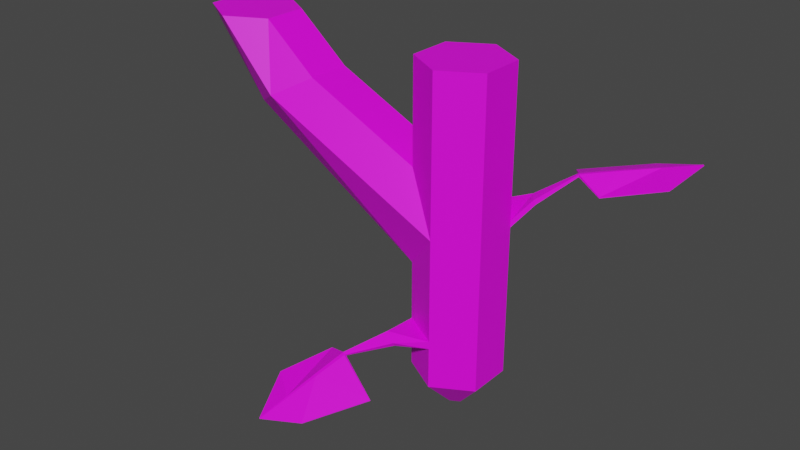 # Source: Stem-Tjunc-01.blend  (saved by Blender 2.82.7; exported with 4.5.12 LTS)
import bpy
from mathutils import Matrix  # noqa: F401  (used for matrix-valued properties, if any)

bpy.ops.wm.read_factory_settings(use_empty=True)
scene = bpy.context.scene
scene.name = 'Scene'

# ---- collections
col_collection = bpy.data.collections.new('Collection'); scene.collection.children.link(col_collection)

# ---- images (referenced by path relative to the original .blend; pixels are not part of the script)
import os
ASSET_DIR = os.environ.get("B2B_ASSET_DIR", "")  # directory of the original .blend (textures are referenced by path, not embedded)
HERE = os.path.dirname(os.path.abspath(__file__))  # packed textures are extracted next to this script under _unpacked/

def load_image(name, relpath, width, height, colorspace="sRGB"):
    """Load a texture the original file referenced (path relative to the .blend, or extracted next to this script)."""
    p = next((c for c in (os.path.join(HERE, relpath), os.path.join(ASSET_DIR, relpath)) if relpath and os.path.exists(c)), "")
    if p:
        img = bpy.data.images.load(p, check_existing=True)
        img.name = name
    else:  # same state as the original file: an image datablock whose file is absent (Cycles renders it pink)
        img = bpy.data.images.new(name, width, height)
        img.source = "FILE"
        img.filepath = "//" + (relpath or name)
    img.colorspace_settings.name = colorspace
    return img
img_stem_straight_01_png = load_image('Stem-Straight-01.png', 'Stem-Straight-01.png', 1024, 1024, 'sRGB')

# ---- materials (node trees are filled in below, after node groups)
mat_material_stem_straight = bpy.data.materials.new('Material-Stem-Straight')
mat_material_stem_straight.use_transparent_shadow = False

# ---- material node trees
mat_material_stem_straight.use_nodes = True; mat_material_stem_straight.node_tree.nodes.clear()
_N = mat_material_stem_straight.node_tree.nodes; _L = mat_material_stem_straight.node_tree.links
n0 = _N.new('ShaderNodeOutputMaterial'); n0.name = 'Material Output'; n0.location = (300, 300)
n1 = _N.new('ShaderNodeBsdfPrincipled'); n1.name = 'Principled BSDF'; n1.location = (10, 300)
n1.distribution = 'GGX'
n1.subsurface_method = 'BURLEY'
n1.inputs[3].default_value = 1.45
n1.inputs[27].default_value = (0.0, 0.0, 0.0, 1.0)
n1.inputs[28].default_value = 1.0
n2 = _N.new('ShaderNodeTexImage'); n2.name = 'Image Texture'; n2.location = (-280, 280)
n2.image = img_stem_straight_01_png
_L.new(n1.outputs[0], n0.inputs[0])
_L.new(n2.outputs[0], n1.inputs[0])
n0.is_active_output = True

# ---- world
world_world = bpy.data.worlds.new('World'); scene.world = world_world
world_world.use_nodes = True; world_world.node_tree.nodes.clear()
_N = world_world.node_tree.nodes; _L = world_world.node_tree.links
n0 = _N.new('ShaderNodeOutputWorld'); n0.name = 'World Output'; n0.location = (300, 300)
n1 = _N.new('ShaderNodeBackground'); n1.name = 'Background'; n1.location = (10, 300)
n1.inputs[0].default_value = (0.05088, 0.05088, 0.05088, 1.0)
_L.new(n1.outputs[0], n0.inputs[0])
n0.is_active_output = True
world_world.color = (0.05088, 0.05088, 0.05088)
world_world.use_sun_shadow = False
world_world.sun_shadow_jitter_overblur = 0.0

# ---- meshes
me_stem_tjunc_01 = bpy.data.meshes.new('Stem-Tjunc-01')
me_stem_tjunc_01.from_pydata([(-5.339e-11, 0.002389, 2.98e-08), (-5.339e-11, 0.01, 0.5554), (0.002069, 0.001194, 2.98e-08), (0.00866, 0.005, 0.5554), (0.002069, -0.001194, 2.98e-08), (0.00866, -0.005, 0.5554), (-2.728e-10, -0.002389, 2.98e-08), (-9.276e-10, -0.01, 0.5554), (-0.002069, -0.001194, 2.98e-08), (-0.00866, -0.005, 0.5554), (-0.002069, 0.001194, 2.98e-08), (-0.00866, 0.005, 0.5554), (-5.339e-11, 0.01, 0.05538), (0.00866, 0.005, 0.05538), (0.00866, -0.005, 0.05538), (-9.276e-10, -0.01, 0.05538), (-0.00866, -0.005, 0.05538), (-0.00866, 0.005, 0.05538), (0.00866, 0.005, 0.3879), (0.00866, -0.005, 0.3879), (-9.276e-10, -0.01, 0.3879), (-0.00866, -0.005, 0.3879), (-0.00866, 0.005, 0.3879), (-5.339e-11, 0.01, 0.3879), (0.00866, 0.005, 0.2334), (0.00866, -0.005, 0.2334), (-9.276e-10, -0.01, 0.2334), (-0.00866, -0.005, 0.2334), (-0.00866, 0.005, 0.2334), (-5.339e-11, 0.01, 0.2334), (-0.04801, 0.005, 0.551), (-0.04801, -0.005, 0.551), (-0.05667, -0.01, 0.5521), (-0.06533, -0.005, 0.5532), (-0.04323, 0.01, 0.447), (-0.05075, 0.005, 0.4164), (-0.05075, -0.005, 0.4164), (-0.04323, -0.01, 0.447), (-0.0357, -0.005, 0.4776), (-0.0357, 0.005, 0.4776), (-0.05667, 0.01, 0.5521), (-0.06533, 0.005, 0.5532), (-5.339e-11, 0.01, 0.3035), (0.00866, 0.005, 0.3035), (0.00866, -0.005, 0.3035), (-9.276e-10, -0.01, 0.3035), (0.00866, 0.005, 0.1231), (0.00866, -0.005, 0.1231), (-9.276e-10, -0.01, 0.1231), (-0.00866, -0.005, 0.1231), (-0.00866, 0.005, 0.1231), (-5.339e-11, 0.01, 0.1231), (-5.339e-11, 0.01, 0.1355), (0.00866, 0.005, 0.1355), (0.00866, -0.005, 0.1355), (-9.276e-10, -0.01, 0.1355), (-0.00866, -0.005, 0.1355), (-0.00866, 0.005, 0.1355), (-0.006258, -0.01417, 0.1297), (-0.009071, -0.01258, 0.1371), (-0.006258, -0.01358, 0.1232), (-0.009071, -0.01199, 0.1306), (-0.01336, -0.02128, 0.1134), (-0.01401, -0.02094, 0.1152), (-0.01328, -0.02088, 0.1111), (-0.01392, -0.02054, 0.1129), (-0.01777, -0.02551, 0.07723), (-0.01831, -0.02522, 0.07878), (-0.01771, -0.02508, 0.07433), (-0.01824, -0.02479, 0.07588), (-0.02681, -0.03388, 0.0024), (-0.02698, -0.03379, 0.00289), (-0.02679, -0.03375, 0.001484), (-0.02696, -0.03365, 0.001974), (-0.02264, -0.0295, 0.04083), (-0.0226, -0.02922, 0.03893), (-0.01971, -0.01823, 0.09657), (-0.01969, -0.01807, 0.09544), (-0.02229, -0.02969, 0.03981), (-0.02225, -0.02941, 0.03791), (-0.02902, -0.02501, 0.04877), (-0.029, -0.02489, 0.04797), (-0.004145, -0.02385, 0.07153), (-0.004124, -0.02371, 0.07057), (-0.01666, -0.03135, 0.01821), (-0.01665, -0.03125, 0.01751), (-5.339e-11, 0.01, 0.3145), (0.00866, 0.005, 0.3145), (0.00866, -0.005, 0.3145), (-9.276e-10, -0.01, 0.3145), (0.01043, 0.01, 0.3486), (0.01242, 0.00725, 0.3495), (0.01077, 0.0102, 0.3414), (0.01275, 0.007452, 0.3422), (0.01835, 0.01367, 0.3878), (0.01879, 0.01303, 0.3882), (0.01837, 0.01364, 0.3841), (0.01882, 0.01301, 0.3845), (0.02478, 0.0182, 0.3948), (0.02515, 0.01768, 0.3951), (0.02486, 0.01821, 0.3906), (0.02523, 0.01768, 0.391), (0.03797, 0.02739, 0.4072), (0.03809, 0.02722, 0.4073), (0.038, 0.02739, 0.4059), (0.03812, 0.02722, 0.406), (0.03162, 0.02245, 0.4012), (0.03167, 0.02245, 0.3985), (0.02485, 0.0109, 0.3715), (0.02488, 0.0109, 0.3699), (0.03137, 0.0228, 0.401), (0.03143, 0.0228, 0.3983), (0.03658, 0.01644, 0.3928), (0.03661, 0.01645, 0.3916), (0.01266, 0.02253, 0.3601), (0.01269, 0.02253, 0.3587), (0.02768, 0.02791, 0.387), (0.0277, 0.02791, 0.386)], [], [(3, 1, 11, 9, 7, 5), (0, 2, 4, 6, 8, 10), (2, 0, 12, 13), (4, 2, 13, 14), (6, 4, 14, 15), (8, 6, 15, 16), (10, 8, 16, 17), (0, 10, 17, 12), (86, 23, 18, 87), (87, 18, 19, 88), (88, 19, 20, 89), (27, 45, 37, 36), (41, 33, 32, 31, 30, 40), (45, 27, 26), (9, 21, 20, 7), (11, 22, 21, 9), (1, 23, 22, 11), (3, 18, 23, 1), (5, 19, 18, 3), (7, 20, 19, 5), (57, 28, 29, 52), (56, 27, 28, 57), (55, 26, 27, 56), (54, 25, 26, 55), (53, 24, 25, 54), (52, 29, 24, 53), (35, 36, 33, 41), (37, 38, 31, 32), (34, 35, 41, 40), (39, 34, 40, 30), (36, 37, 32, 33), (38, 39, 30, 31), (36, 35, 28, 27), (39, 38, 21, 22), (21, 45, 89, 20), (45, 21, 38, 37), (25, 44, 45, 26), (24, 43, 44, 25), (29, 42, 43, 24), (22, 42, 34, 39), (42, 28, 35, 34), (42, 29, 28), (42, 22, 23, 86), (12, 51, 46, 13), (13, 46, 47, 14), (14, 47, 48, 15), (15, 48, 49, 16), (16, 49, 50, 17), (17, 50, 51, 12), (51, 52, 53, 46), (46, 53, 54, 47), (47, 54, 55, 48), (49, 56, 57, 50), (50, 57, 52, 51), (59, 61, 65, 63), (65, 64, 68, 69), (58, 59, 63, 62), (61, 60, 64, 65), (60, 58, 62, 64), (66, 82, 62), (84, 85, 83, 82), (72, 85, 84, 70), (62, 63, 67, 66), (72, 70, 71, 73), (78, 74, 71, 70), (75, 79, 72, 73), (78, 70, 84), (66, 67, 74, 78), (69, 68, 79, 75), (84, 82, 66, 78), (64, 62, 82, 83), (68, 64, 83), (79, 68, 83, 85), (72, 79, 85), (65, 77, 76, 63), (80, 76, 77, 81), (71, 80, 81, 73), (63, 76, 67), (74, 67, 76, 80), (74, 80, 71), (65, 69, 77), (75, 81, 77, 69), (73, 81, 75), (56, 59, 58, 55), (49, 61, 59, 56), (48, 55, 58, 60), (49, 48, 60, 61), (44, 88, 89, 45), (43, 87, 88, 44), (87, 91, 90, 86), (91, 93, 97, 95), (97, 96, 100, 101), (90, 91, 95, 94), (93, 92, 96, 97), (92, 90, 94, 96), (98, 114, 94), (116, 117, 115, 114), (104, 117, 116, 102), (94, 95, 99, 98), (104, 102, 103, 105), (110, 106, 103, 102), (107, 111, 104, 105), (110, 102, 116), (98, 99, 106, 110), (101, 100, 111, 107), (116, 114, 98, 110), (96, 94, 114, 115), (100, 96, 115), (111, 100, 115, 117), (104, 111, 117), (97, 109, 108, 95), (112, 108, 109, 113), (103, 112, 113, 105), (95, 108, 99), (106, 99, 108, 112), (106, 112, 103), (97, 101, 109), (107, 113, 109, 101), (105, 113, 107), (42, 86, 90, 92), (43, 93, 91, 87), (43, 42, 92, 93)])
_uv = me_stem_tjunc_01.uv_layers.new(name='UVMap')
_uv.uv.foreach_set('vector', [0.8609, 0.02068, 0.8609, 0.02068, 0.8609, 0.02068, 0.8609, 0.02068, 0.8609, 0.02068, 0.8609, 0.02068, 0.8935, 0.6687, 0.8935, 0.6687, 0.8935, 0.6687, 0.8935, 0.6687, 0.8935, 0.6687, 0.8935, 0.6687, 0.8935, 0.6687, 0.8935, 0.6687, 0.8935, 0.6687, 0.8935, 0.6687, 0.8935, 0.6687, 0.8935, 0.6687, 0.8935, 0.6687, 0.8935, 0.6687, 0.8935, 0.6687, 0.8935, 0.6687, 0.8935, 0.6687, 0.8935, 0.6687, 0.8935, 0.6687, 0.8935, 0.6687, 0.8935, 0.6687, 0.8935, 0.6687, 0.8935, 0.6687, 0.8935, 0.6687, 0.8935, 0.6687, 0.8935, 0.6687, 0.8935, 0.6687, 0.8935, 0.6687, 0.8935, 0.6687, 0.8935, 0.6687, 0.4827, 0.4811, 0.4827, 0.4811, 0.4827, 0.4811, 0.4827, 0.4811, 0.4827, 0.4811, 0.4827, 0.4811, 0.4827, 0.4811, 0.4827, 0.4811, 0.4827, 0.4811, 0.4827, 0.4811, 0.4827, 0.4811, 0.4827, 0.4811, 0.4889, 0.4837, 0.4884, 0.4836, 0.4876, 0.4831, 0.4877, 0.4832, 0.8609, 0.02068, 0.8609, 0.02068, 0.8609, 0.02068, 0.8609, 0.02068, 0.8609, 0.02068, 0.8609, 0.02068, 0.4827, 0.4811, 0.4827, 0.4811, 0.4827, 0.4811, 0.4827, 0.4811, 0.4827, 0.4811, 0.4827, 0.4811, 0.4827, 0.4811, 0.4827, 0.4811, 0.4827, 0.4811, 0.4827, 0.4811, 0.4827, 0.4811, 0.4827, 0.4811, 0.4827, 0.4811, 0.4827, 0.4811, 0.4827, 0.4811, 0.4827, 0.4811, 0.4827, 0.4811, 0.4827, 0.4811, 0.4827, 0.4811, 0.4827, 0.4811, 0.4827, 0.4811, 0.4827, 0.4811, 0.4827, 0.4811, 0.4827, 0.4811, 0.4827, 0.4811, 0.4827, 0.4811, 0.4827, 0.4811, 0.4827, 0.4811, 0.4827, 0.4811, 0.4827, 0.4811, 0.4827, 0.4811, 0.4827, 0.4811, 0.4827, 0.4811, 0.4827, 0.4811, 0.4827, 0.4811, 0.4827, 0.4811, 0.4827, 0.4811, 0.4827, 0.4811, 0.4827, 0.4811, 0.4827, 0.4811, 0.4827, 0.4811, 0.4827, 0.4811, 0.4827, 0.4811, 0.4827, 0.4811, 0.4827, 0.4811, 0.4827, 0.4811, 0.4827, 0.4811, 0.4827, 0.4811, 0.4827, 0.4811, 0.4827, 0.4811, 0.4827, 0.4811, 0.4827, 0.4811, 0.4827, 0.4811, 0.4827, 0.4811, 0.4827, 0.4811, 0.4827, 0.4811, 0.4827, 0.4811, 0.4827, 0.4811, 0.4827, 0.4811, 0.4827, 0.4811, 0.4827, 0.4811, 0.4827, 0.4811, 0.4827, 0.4811, 0.4827, 0.4811, 0.4827, 0.4811, 0.4827, 0.4811, 0.4827, 0.4811, 0.4827, 0.4811, 0.4827, 0.4811, 0.4827, 0.4811, 0.4827, 0.4811, 0.4827, 0.4811, 0.4827, 0.4811, 0.4827, 0.4811, 0.4827, 0.4811, 0.4877, 0.4832, 0.4877, 0.4831, 0.489, 0.4836, 0.4889, 0.4837, 0.4874, 0.483, 0.4875, 0.4831, 0.4879, 0.4833, 0.488, 0.4832, 0.4827, 0.4811, 0.4827, 0.4811, 0.4827, 0.4811, 0.4827, 0.4811, 0.4884, 0.4836, 0.4879, 0.4833, 0.4875, 0.4831, 0.4876, 0.4831, 0.4827, 0.4811, 0.4827, 0.4811, 0.4827, 0.4811, 0.4827, 0.4811, 0.4827, 0.4811, 0.4827, 0.4811, 0.4827, 0.4811, 0.4827, 0.4811, 0.4827, 0.4811, 0.4827, 0.4811, 0.4827, 0.4811, 0.4827, 0.4811, 0.488, 0.4832, 0.4886, 0.4833, 0.4876, 0.4831, 0.4874, 0.483, 0.4886, 0.4833, 0.489, 0.4836, 0.4877, 0.4831, 0.4876, 0.4831, 0.4827, 0.4811, 0.4827, 0.4811, 0.4827, 0.4811, 0.4827, 0.4811, 0.4827, 0.4811, 0.4827, 0.4811, 0.4827, 0.4811, 0.4827, 0.4811, 0.4827, 0.4811, 0.4827, 0.4811, 0.4827, 0.4811, 0.4827, 0.4811, 0.4827, 0.4811, 0.4827, 0.4811, 0.4827, 0.4811, 0.4827, 0.4811, 0.4827, 0.4811, 0.4827, 0.4811, 0.4827, 0.4811, 0.4827, 0.4811, 0.4827, 0.4811, 0.4827, 0.4811, 0.4827, 0.4811, 0.4827, 0.4811, 0.4827, 0.4811, 0.4827, 0.4811, 0.4827, 0.4811, 0.4827, 0.4811, 0.4827, 0.4811, 0.4827, 0.4811, 0.4827, 0.4811, 0.4827, 0.4811, 0.4827, 0.4811, 0.4827, 0.4811, 0.4827, 0.4811, 0.4827, 0.4811, 0.4827, 0.4811, 0.4827, 0.4811, 0.4827, 0.4811, 0.4827, 0.4811, 0.4827, 0.4811, 0.4827, 0.4811, 0.4827, 0.4811, 0.4827, 0.4811, 0.4827, 0.4811, 0.4827, 0.4811, 0.4827, 0.4811, 0.4827, 0.4811, 0.4827, 0.4811, 0.4827, 0.4811, 0.4827, 0.4811, 0.7346, 0.04944, 0.7346, 0.04944, 0.7346, 0.04944, 0.7346, 0.04944, 0.7366, 0.04749, 0.7366, 0.04749, 0.7366, 0.04749, 0.7366, 0.04749, 0.7346, 0.04944, 0.7346, 0.04944, 0.7346, 0.04944, 0.7346, 0.04944, 0.7346, 0.04944, 0.7346, 0.04944, 0.7346, 0.04944, 0.7346, 0.04944, 0.7346, 0.04944, 0.7346, 0.04944, 0.7346, 0.04944, 0.7346, 0.04944, 0.947, 0.0752, 0.9292, 0.1044, 0.8887, 0.01448, 0.4827, 0.4811, 0.4827, 0.4811, 0.4827, 0.4811, 0.4827, 0.4811, 0.4827, 0.4811, 0.4827, 0.4811, 0.4827, 0.4811, 0.4827, 0.4811, 0.7366, 0.04749, 0.7366, 0.04749, 0.7366, 0.04749, 0.7366, 0.04749, 0.7366, 0.04749, 0.7366, 0.04749, 0.7366, 0.04749, 0.7366, 0.04749, 0.7366, 0.04749, 0.7366, 0.04749, 0.7366, 0.04749, 0.7366, 0.04749, 0.7366, 0.04749, 0.7366, 0.04749, 0.7366, 0.04749, 0.7366, 0.04749, 1.007, 0.1381, 1.068, 0.2011, 1.027, 0.1857, 0.7366, 0.04749, 0.7366, 0.04749, 0.7366, 0.04749, 0.7366, 0.04749, 0.7366, 0.04749, 0.7366, 0.04749, 0.7366, 0.04749, 0.7366, 0.04749, 1.027, 0.1857, 0.9292, 0.1044, 0.947, 0.0752, 1.007, 0.1381, 0.4827, 0.4811, 0.4827, 0.4811, 0.4827, 0.4811, 0.4827, 0.4811, 0.4827, 0.4811, 0.4827, 0.4811, 0.4827, 0.4811, 0.4827, 0.4811, 0.4827, 0.4811, 0.4827, 0.4811, 0.4827, 0.4811, 0.4827, 0.4811, 0.4827, 0.4811, 0.4827, 0.4811, 0.4827, 0.4811, 0.4827, 0.4811, 0.4827, 0.4811, 0.4827, 0.4811, 0.4827, 0.4811, 0.4827, 0.4811, 0.4827, 0.4811, 0.4827, 0.4811, 0.4827, 0.4811, 0.4827, 0.4811, 0.4827, 0.4811, 0.4827, 0.4811, 0.9772, 0.3312, 0.9281, 0.3474, 0.8802, 0.3321, 0.7793, 0.3312, 0.8802, 0.3321, 0.9281, 0.3474, 0.7992, 0.3527, 0.7793, 0.3312, 0.7992, 0.3527, 0.6784, 0.3304, 0.4827, 0.4811, 0.4827, 0.4811, 0.4827, 0.4811, 0.4827, 0.4811, 0.4827, 0.4811, 0.4827, 0.4811, 0.4827, 0.4811, 0.4827, 0.4811, 0.4827, 0.4811, 0.4827, 0.4811, 0.7366, 0.04944, 0.7366, 0.04944, 0.7366, 0.04944, 0.7366, 0.04944, 0.7346, 0.04944, 0.7346, 0.04944, 0.7346, 0.04944, 0.7346, 0.04944, 0.7346, 0.04944, 0.7346, 0.04944, 0.7346, 0.04944, 0.7346, 0.04944, 0.7346, 0.04944, 0.7346, 0.04944, 0.7346, 0.04944, 0.7346, 0.04944, 0.4827, 0.4811, 0.4827, 0.4811, 0.4827, 0.4811, 0.4827, 0.4811, 0.4827, 0.4811, 0.4827, 0.4811, 0.4827, 0.4811, 0.4827, 0.4811, 0.8848, 0.3964, 0.773, 0.3516, 0.7799, 0.3488, 0.8945, 0.3881, 0.773, 0.3516, 0.8053, 0.3591, 0.5626, 0.2734, 0.5526, 0.2692, 0.5626, 0.2734, 0.5639, 0.2738, 0.557, 0.2711, 0.5563, 0.2721, 0.7799, 0.3488, 0.773, 0.3516, 0.5526, 0.2692, 0.5534, 0.2706, 0.8053, 0.3591, 0.8094, 0.3624, 0.5639, 0.2738, 0.5626, 0.2734, 0.8094, 0.3624, 0.7799, 0.3488, 0.5534, 0.2706, 0.5639, 0.2738, 0.5512, 0.2698, 0.5637, 0.279, 0.5534, 0.2706, 0.5551, 0.27, 0.5552, 0.2729, 0.5639, 0.2797, 0.5637, 0.279, 0.5418, 0.2665, 0.5552, 0.2729, 0.5551, 0.27, 0.5398, 0.2652, 0.5534, 0.2706, 0.5526, 0.2692, 0.5514, 0.2687, 0.5512, 0.2698, 0.5418, 0.2665, 0.5398, 0.2652, 0.5379, 0.2647, 0.5414, 0.2662, 0.5476, 0.2681, 0.5476, 0.2675, 0.5379, 0.2647, 0.5398, 0.2652, 0.5502, 0.2707, 0.5507, 0.2694, 0.5418, 0.2665, 0.5414, 0.2662, 0.5476, 0.2681, 0.5398, 0.2652, 0.5551, 0.27, 0.5512, 0.2698, 0.5514, 0.2687, 0.5476, 0.2675, 0.5476, 0.2681, 0.5563, 0.2721, 0.557, 0.2711, 0.5507, 0.2694, 0.5502, 0.2707, 0.5551, 0.27, 0.5637, 0.279, 0.5512, 0.2698, 0.5476, 0.2681, 0.5639, 0.2738, 0.5534, 0.2706, 0.5637, 0.279, 0.5639, 0.2797, 0.557, 0.2711, 0.5639, 0.2738, 0.5639, 0.2797, 0.5507, 0.2694, 0.557, 0.2711, 0.5639, 0.2797, 0.5552, 0.2729, 0.5418, 0.2665, 0.5507, 0.2694, 0.5552, 0.2729, 0.5626, 0.2734, 0.5623, 0.2694, 0.5615, 0.2701, 0.5526, 0.2692, 0.5516, 0.2714, 0.5615, 0.2701, 0.5623, 0.2694, 0.5534, 0.2693, 0.5379, 0.2647, 0.5516, 0.2714, 0.5534, 0.2693, 0.5414, 0.2662, 0.5526, 0.2692, 0.5615, 0.2701, 0.5514, 0.2687, 0.5476, 0.2675, 0.5514, 0.2687, 0.5615, 0.2701, 0.5516, 0.2714, 0.5476, 0.2675, 0.5516, 0.2714, 0.5379, 0.2647, 0.5626, 0.2734, 0.5563, 0.2721, 0.5623, 0.2694, 0.5502, 0.2707, 0.5534, 0.2693, 0.5623, 0.2694, 0.5563, 0.2721, 0.5414, 0.2662, 0.5534, 0.2693, 0.5502, 0.2707, 0.9265, 0.4099, 0.8945, 0.3881, 0.7799, 0.3488, 0.8094, 0.3624, 0.9246, 0.3908, 0.8053, 0.3591, 0.773, 0.3516, 0.8848, 0.3964, 0.9246, 0.3908, 0.9265, 0.4099, 0.8094, 0.3624, 0.8053, 0.3591])
me_stem_tjunc_01.materials.append(mat_material_stem_straight)
me_stem_tjunc_01.use_remesh_fix_poles = True
me_stem_tjunc_01.use_remesh_preserve_attributes = False
me_stem_tjunc_01.use_mirror_vertex_groups = False
me_stem_tjunc_01.update()

# ---- objects
ob_stem_tjunc_01 = bpy.data.objects.new('Stem-Tjunc-01', me_stem_tjunc_01)

# ---- transforms, parenting, visibility, modifiers, constraints
ob_stem_tjunc_01.location = (1.552e-10, 3.881e-11, 0.2769)
ob_stem_tjunc_01.scale = (7.14, 7.14, 1.0)
ob_stem_tjunc_01.lineart.crease_threshold = 0.0

# ---- collection membership
col_collection.objects.link(ob_stem_tjunc_01)

# ---- scene / render settings (as saved in the file)
scene.frame_start = 1; scene.frame_end = 250; scene.frame_set(1)
scene.render.engine = 'BLENDER_EEVEE_NEXT'
scene.cycles.use_denoising = False
scene.cycles.samples = 128
scene.cycles.sampling_pattern = 'TABULATED_SOBOL'
scene.cycles.use_adaptive_sampling = False
scene.cycles.use_light_tree = False
scene.view_settings.view_transform = 'Filmic'
bpy.context.view_layer.update()

# ---- added for rendering (the .blend has no active camera and no usable light): camera, sun
cam_auto = bpy.data.cameras.new('AutoCamera')
cam_auto.lens = 50.0
cam_auto.sensor_width = 36.0
cam_auto.clip_end = 1000.0
ob_auto_camera = bpy.data.objects.new('AutoCamera', cam_auto)
scene.collection.objects.link(ob_auto_camera)
ob_auto_camera.location = (0.850288, -1.15824, 1.31258)
ob_auto_camera.rotation_euler = (1.09748, -7.21219e-08, 0.694738)
scene.camera = ob_auto_camera
light_auto_sun = bpy.data.lights.new('AutoSun', 'SUN')
light_auto_sun.energy = 3.0
light_auto_sun.angle = 0.0523599
ob_auto_sun = bpy.data.objects.new('AutoSun', light_auto_sun)
scene.collection.objects.link(ob_auto_sun)
ob_auto_sun.rotation_euler = (0.872665, 0.174533, 0.523599)
bpy.context.view_layer.update()
